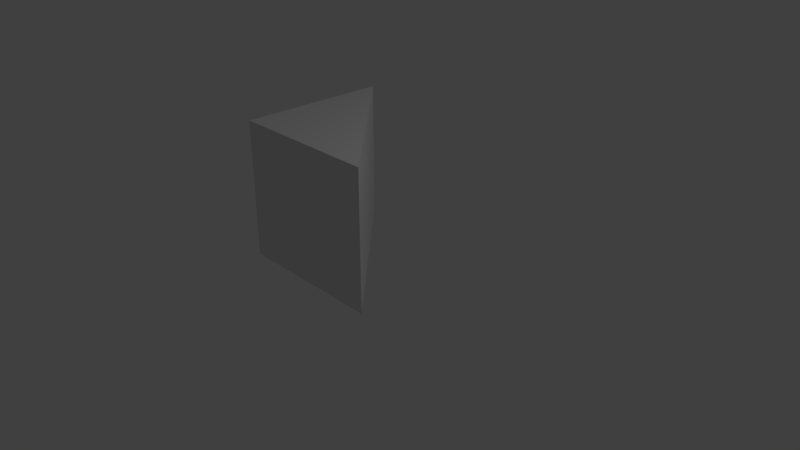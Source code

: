 # Source: righttriangle.blend  (saved by Blender 2.78.0; exported with 4.5.12 LTS)
import bpy
from mathutils import Matrix  # noqa: F401  (used for matrix-valued properties, if any)

bpy.ops.wm.read_factory_settings(use_empty=True)
scene = bpy.context.scene
scene.name = 'Scene'

# ---- collections
col_collection_1 = bpy.data.collections.new('Collection 1'); scene.collection.children.link(col_collection_1)

# ---- world
world_world = bpy.data.worlds.new('World'); scene.world = world_world
world_world.color = (0.05088, 0.05088, 0.05088)
world_world.use_sun_shadow = False
world_world.sun_shadow_jitter_overblur = 0.0
world_world.cycles.sampling_method = 'MANUAL'

# ---- cameras
cam_camera = bpy.data.cameras.new('Camera')
cam_camera.clip_end = 100.0
cam_camera.lens = 35.0
cam_camera.sensor_width = 32.0
cam_camera.sensor_height = 18.0
cam_camera.ortho_scale = 7.314
cam_camera.dof.focus_distance = 0.0
cam_camera.dof.aperture_fstop = 128.0

# ---- lights
light_lamp = bpy.data.lights.new('Lamp', 'POINT')
light_lamp.transmission_factor = 0.0
light_lamp.cutoff_distance = 30.0
light_lamp.energy = 100.0
light_lamp.shadow_buffer_clip_start = 1.001
light_lamp.shadow_soft_size = 0.1
light_lamp.shadow_maximum_resolution = 0.006
light_lamp.use_absolute_resolution = True

# ---- meshes
me_circle = bpy.data.meshes.new('Circle')
me_circle.from_pydata([(-1.13, -0.5, 1.811), (-1.127, 1.484, 1.811), (0.866, -0.5, 0.0), (-1.127, 1.484, 0.0), (-1.13, -0.5, 0.0), (0.866, -0.5, 0.0), (0.866, -0.5, 1.811)], [], [(2, 4, 3, 5), (5, 3, 1, 6), (0, 6, 1), (2, 5, 4), (3, 4, 0, 1), (4, 5, 6, 0)])
me_circle.use_remesh_preserve_volume = False
me_circle.use_remesh_preserve_attributes = False
me_circle.use_mirror_vertex_groups = False
me_circle.update()

# ---- objects
ob_circle = bpy.data.objects.new('Circle', me_circle)
ob_lamp = bpy.data.objects.new('Lamp', light_lamp)
ob_camera = bpy.data.objects.new('Camera', cam_camera)

# ---- transforms, parenting, visibility, modifiers, constraints
ob_circle.location = (0.1296, -0.4966, -0.02027)
ob_circle.lineart.crease_threshold = 0.0
ob_lamp.location = (4.076, 1.005, 5.904)
ob_lamp.rotation_euler = (0.6503, 0.05522, 1.866)
ob_lamp.lock_rotations_4d = False
ob_lamp.empty_display_type = 'ARROWS'
ob_lamp.color = (0.0, 0.0, 0.0, 0.0)
ob_lamp.lineart.crease_threshold = 0.0
ob_camera.location = (7.481, -6.508, 5.344)
ob_camera.rotation_euler = (1.109, 0.0, 0.8149)
ob_camera.lock_rotations_4d = False
ob_camera.empty_display_type = 'ARROWS'
ob_camera.color = (0.0, 0.0, 0.0, 0.0)
ob_camera.display_type = 'WIRE'
ob_camera.lineart.crease_threshold = 0.0

# ---- collection membership
col_collection_1.objects.link(ob_circle)
col_collection_1.objects.link(ob_lamp)
col_collection_1.objects.link(ob_camera)

# ---- scene / render settings (as saved in the file)
scene.camera = ob_camera
scene.frame_start = 1; scene.frame_end = 250; scene.frame_set(1)
scene.render.engine = 'BLENDER_EEVEE_NEXT'
scene.render.resolution_percentage = 50
scene.render.dither_intensity = 0.0
scene.cycles.use_denoising = False
scene.cycles.samples = 128
scene.cycles.sampling_pattern = 'TABULATED_SOBOL'
scene.cycles.light_sampling_threshold = 0.0
scene.cycles.use_adaptive_sampling = False
scene.cycles.use_light_tree = False
scene.cycles.blur_glossy = 0.0
scene.cycles.sample_clamp_indirect = 0.0
scene.view_settings.view_transform = 'Standard'
bpy.context.view_layer.update()
